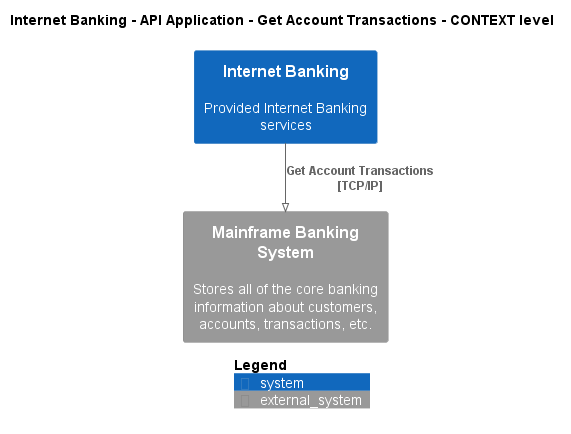

The diagram above was rendered by PlantUML. Its source (embedded in the PNG):
@startuml
!pragma layout smetana
!include ..\..\..\..\..\..\.c4s\C4_Context.puml

AddElementTag("state:new", $bgColor=green, $fontColor=#ffffff, $borderColor=green, $shadowing="False")
AddElementTag("state:changed", $bgColor=orange, $fontColor=#ffffff, $borderColor=orange, $shadowing="False")
AddElementTag("state:removed", $bgColor=red, $fontColor=#ffffff, $borderColor=red, $shadowing="False")

AddRelTag("state:new", $textColor=green, $lineColor=green)
AddRelTag("state:changed", $textColor=orange, $lineColor=orange)
AddRelTag("state:removed", $textColor=red, $lineColor=red)

SHOW_PERSON_PORTRAIT()
LAYOUT_TOP_DOWN()

skinparam linetype polyline

title Internet Banking - API Application - Get Account Transactions - CONTEXT level

System(BigBankPlc.SoftwareSystems.InternetBanking, "Internet Banking", "Provided Internet Banking services")
System_Ext(BigBankPlc.SoftwareSystems.MainframeBankingSystem, "Mainframe Banking System", "Stores all of the core banking information about customers, accounts, transactions, etc.")

Rel(BigBankPlc.SoftwareSystems.InternetBanking, BigBankPlc.SoftwareSystems.MainframeBankingSystem, "Get Account Transactions\n[TCP/IP]", $tags='protocol:tcp/ip')


SHOW_LEGEND()
@enduml